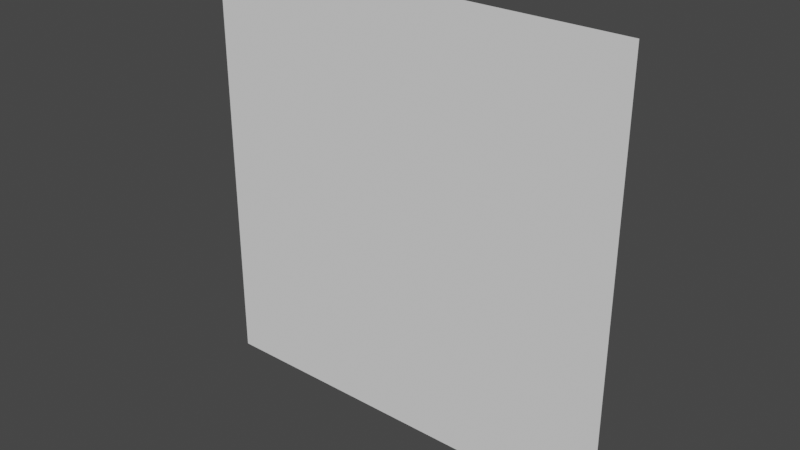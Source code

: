 # Source: TileCornerFloor.blend  (saved by Blender 2.80.75; exported with 4.5.12 LTS)
import bpy
from mathutils import Matrix  # noqa: F401  (used for matrix-valued properties, if any)

bpy.ops.wm.read_factory_settings(use_empty=True)
scene = bpy.context.scene
scene.name = 'Scene'

# ---- collections
col_collection = bpy.data.collections.new('Collection'); scene.collection.children.link(col_collection)

# ---- world
world_world = bpy.data.worlds.new('World'); scene.world = world_world
world_world.use_nodes = True; world_world.node_tree.nodes.clear()
_N = world_world.node_tree.nodes; _L = world_world.node_tree.links
n0 = _N.new('ShaderNodeOutputWorld'); n0.name = 'World Output'; n0.location = (300, 300)
n1 = _N.new('ShaderNodeBackground'); n1.name = 'Background'; n1.location = (10, 300)
n1.inputs[0].default_value = (0.05088, 0.05088, 0.05088, 1.0)
_L.new(n1.outputs[0], n0.inputs[0])
n0.is_active_output = True
world_world.color = (0.05088, 0.05088, 0.05088)
world_world.use_sun_shadow = False
world_world.sun_shadow_jitter_overblur = 0.0

# ---- meshes
me_cube_001 = bpy.data.meshes.new('Cube.001')
me_cube_001.from_pydata([(-2.726, 0.1712, 2.726), (-2.726, 0.1712, -2.726), (2.726, 0.1712, 2.726), (2.726, 0.1712, -2.726)], [], [(3, 1, 0, 2)])
_uv = me_cube_001.uv_layers.new(name='UVMap')
_uv.uv.foreach_set('vector', [0.625, 0.5, 0.875, 0.5, 0.875, 0.75, 0.625, 0.75])
me_cube_001.use_remesh_preserve_volume = False
me_cube_001.use_remesh_preserve_attributes = False
me_cube_001.use_mirror_vertex_groups = False
me_cube_001.update()

# ---- objects
ob_cube = bpy.data.objects.new('Cube', me_cube_001)

# ---- transforms, parenting, visibility, modifiers, constraints
ob_cube.location = (0.0, 0.0, 0.0)
ob_cube.lineart.crease_threshold = 0.0

# ---- collection membership
col_collection.objects.link(ob_cube)

# ---- scene / render settings (as saved in the file)
scene.frame_start = 1; scene.frame_end = 250; scene.frame_set(1)
scene.render.engine = 'BLENDER_EEVEE_NEXT'
scene.cycles.use_denoising = False
scene.cycles.samples = 128
scene.cycles.sampling_pattern = 'TABULATED_SOBOL'
scene.cycles.use_adaptive_sampling = False
scene.cycles.use_light_tree = False
scene.view_settings.view_transform = 'Filmic'
bpy.context.view_layer.update()

# ---- added for rendering (the .blend has no active camera and no usable light): camera, sun
cam_auto = bpy.data.cameras.new('AutoCamera')
cam_auto.lens = 50.0
cam_auto.sensor_width = 36.0
cam_auto.clip_end = 1000.0
ob_auto_camera = bpy.data.objects.new('AutoCamera', cam_auto)
scene.collection.objects.link(ob_auto_camera)
ob_auto_camera.location = (7.13441, -8.39009, 5.70753)
ob_auto_camera.rotation_euler = (1.09748, -7.21219e-08, 0.694738)
scene.camera = ob_auto_camera
light_auto_sun = bpy.data.lights.new('AutoSun', 'SUN')
light_auto_sun.energy = 3.0
light_auto_sun.angle = 0.0523599
ob_auto_sun = bpy.data.objects.new('AutoSun', light_auto_sun)
scene.collection.objects.link(ob_auto_sun)
ob_auto_sun.rotation_euler = (0.872665, 0.174533, 0.523599)
bpy.context.view_layer.update()
